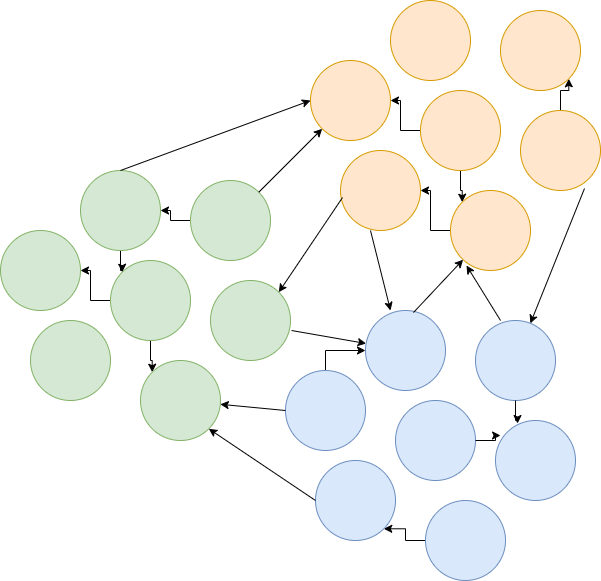

The diagram above was exported from draw.io. Its source (the exported page's mxGraphModel, read from the mxfile embedded in the PNG):
<mxGraphModel dx="1364" dy="774" grid="1" gridSize="10" guides="1" tooltips="1" connect="1" arrows="1" fold="1" page="1" pageScale="1" pageWidth="850" pageHeight="1100" math="0" shadow="0">
  <root>
    <mxCell id="0" />
    <mxCell id="1" parent="0" />
    <mxCell id="gyvstXw4_1V3JEOv_e4o-26" value="" style="edgeStyle=orthogonalEdgeStyle;rounded=0;orthogonalLoop=1;jettySize=auto;html=1;" edge="1" parent="1" source="gyvstXw4_1V3JEOv_e4o-1" target="gyvstXw4_1V3JEOv_e4o-7">
      <mxGeometry relative="1" as="geometry" />
    </mxCell>
    <mxCell id="gyvstXw4_1V3JEOv_e4o-27" style="edgeStyle=orthogonalEdgeStyle;rounded=0;orthogonalLoop=1;jettySize=auto;html=1;entryX=0;entryY=0;entryDx=0;entryDy=0;" edge="1" parent="1" source="gyvstXw4_1V3JEOv_e4o-1" target="gyvstXw4_1V3JEOv_e4o-2">
      <mxGeometry relative="1" as="geometry" />
    </mxCell>
    <mxCell id="gyvstXw4_1V3JEOv_e4o-1" value="" style="ellipse;whiteSpace=wrap;html=1;aspect=fixed;fillColor=#d5e8d4;strokeColor=#82b366;" vertex="1" parent="1">
      <mxGeometry x="140" y="300" width="80" height="80" as="geometry" />
    </mxCell>
    <mxCell id="gyvstXw4_1V3JEOv_e4o-2" value="" style="ellipse;whiteSpace=wrap;html=1;aspect=fixed;fillColor=#d5e8d4;strokeColor=#82b366;" vertex="1" parent="1">
      <mxGeometry x="170" y="400" width="80" height="80" as="geometry" />
    </mxCell>
    <mxCell id="gyvstXw4_1V3JEOv_e4o-3" value="" style="ellipse;whiteSpace=wrap;html=1;aspect=fixed;fillColor=#d5e8d4;strokeColor=#82b366;" vertex="1" parent="1">
      <mxGeometry x="240" y="320" width="80" height="80" as="geometry" />
    </mxCell>
    <mxCell id="gyvstXw4_1V3JEOv_e4o-22" style="edgeStyle=orthogonalEdgeStyle;rounded=0;orthogonalLoop=1;jettySize=auto;html=1;" edge="1" parent="1" source="gyvstXw4_1V3JEOv_e4o-4" target="gyvstXw4_1V3JEOv_e4o-5">
      <mxGeometry relative="1" as="geometry" />
    </mxCell>
    <mxCell id="gyvstXw4_1V3JEOv_e4o-4" value="" style="ellipse;whiteSpace=wrap;html=1;aspect=fixed;fillColor=#d5e8d4;strokeColor=#82b366;" vertex="1" parent="1">
      <mxGeometry x="220" y="220" width="80" height="80" as="geometry" />
    </mxCell>
    <mxCell id="gyvstXw4_1V3JEOv_e4o-23" style="edgeStyle=orthogonalEdgeStyle;rounded=0;orthogonalLoop=1;jettySize=auto;html=1;entryX=0;entryY=0;entryDx=0;entryDy=0;" edge="1" parent="1" source="gyvstXw4_1V3JEOv_e4o-5" target="gyvstXw4_1V3JEOv_e4o-1">
      <mxGeometry relative="1" as="geometry" />
    </mxCell>
    <mxCell id="gyvstXw4_1V3JEOv_e4o-5" value="" style="ellipse;whiteSpace=wrap;html=1;aspect=fixed;fillColor=#d5e8d4;strokeColor=#82b366;" vertex="1" parent="1">
      <mxGeometry x="110" y="210" width="80" height="80" as="geometry" />
    </mxCell>
    <mxCell id="gyvstXw4_1V3JEOv_e4o-6" value="" style="ellipse;whiteSpace=wrap;html=1;aspect=fixed;fillColor=#d5e8d4;strokeColor=#82b366;" vertex="1" parent="1">
      <mxGeometry x="60" y="360" width="80" height="80" as="geometry" />
    </mxCell>
    <mxCell id="gyvstXw4_1V3JEOv_e4o-7" value="" style="ellipse;whiteSpace=wrap;html=1;aspect=fixed;fillColor=#d5e8d4;strokeColor=#82b366;" vertex="1" parent="1">
      <mxGeometry x="30" y="270" width="80" height="80" as="geometry" />
    </mxCell>
    <mxCell id="gyvstXw4_1V3JEOv_e4o-34" style="edgeStyle=orthogonalEdgeStyle;rounded=0;orthogonalLoop=1;jettySize=auto;html=1;" edge="1" parent="1" source="gyvstXw4_1V3JEOv_e4o-8" target="gyvstXw4_1V3JEOv_e4o-14">
      <mxGeometry relative="1" as="geometry" />
    </mxCell>
    <mxCell id="gyvstXw4_1V3JEOv_e4o-35" style="edgeStyle=orthogonalEdgeStyle;rounded=0;orthogonalLoop=1;jettySize=auto;html=1;entryX=0;entryY=0;entryDx=0;entryDy=0;" edge="1" parent="1" source="gyvstXw4_1V3JEOv_e4o-8" target="gyvstXw4_1V3JEOv_e4o-9">
      <mxGeometry relative="1" as="geometry" />
    </mxCell>
    <mxCell id="gyvstXw4_1V3JEOv_e4o-8" value="" style="ellipse;whiteSpace=wrap;html=1;aspect=fixed;fillColor=#ffe6cc;strokeColor=#d79b00;" vertex="1" parent="1">
      <mxGeometry x="450" y="130" width="80" height="80" as="geometry" />
    </mxCell>
    <mxCell id="gyvstXw4_1V3JEOv_e4o-32" style="edgeStyle=orthogonalEdgeStyle;rounded=0;orthogonalLoop=1;jettySize=auto;html=1;" edge="1" parent="1" source="gyvstXw4_1V3JEOv_e4o-9" target="gyvstXw4_1V3JEOv_e4o-13">
      <mxGeometry relative="1" as="geometry" />
    </mxCell>
    <mxCell id="gyvstXw4_1V3JEOv_e4o-9" value="" style="ellipse;whiteSpace=wrap;html=1;aspect=fixed;fillColor=#ffe6cc;strokeColor=#d79b00;" vertex="1" parent="1">
      <mxGeometry x="480" y="230" width="80" height="80" as="geometry" />
    </mxCell>
    <mxCell id="gyvstXw4_1V3JEOv_e4o-33" style="edgeStyle=orthogonalEdgeStyle;rounded=0;orthogonalLoop=1;jettySize=auto;html=1;entryX=1;entryY=1;entryDx=0;entryDy=0;" edge="1" parent="1" source="gyvstXw4_1V3JEOv_e4o-10" target="gyvstXw4_1V3JEOv_e4o-11">
      <mxGeometry relative="1" as="geometry" />
    </mxCell>
    <mxCell id="gyvstXw4_1V3JEOv_e4o-10" value="" style="ellipse;whiteSpace=wrap;html=1;aspect=fixed;fillColor=#ffe6cc;strokeColor=#d79b00;" vertex="1" parent="1">
      <mxGeometry x="550" y="150" width="80" height="80" as="geometry" />
    </mxCell>
    <mxCell id="gyvstXw4_1V3JEOv_e4o-11" value="" style="ellipse;whiteSpace=wrap;html=1;aspect=fixed;fillColor=#ffe6cc;strokeColor=#d79b00;" vertex="1" parent="1">
      <mxGeometry x="530" y="50" width="80" height="80" as="geometry" />
    </mxCell>
    <mxCell id="gyvstXw4_1V3JEOv_e4o-12" value="" style="ellipse;whiteSpace=wrap;html=1;aspect=fixed;fillColor=#ffe6cc;strokeColor=#d79b00;" vertex="1" parent="1">
      <mxGeometry x="420" y="40" width="80" height="80" as="geometry" />
    </mxCell>
    <mxCell id="gyvstXw4_1V3JEOv_e4o-13" value="" style="ellipse;whiteSpace=wrap;html=1;aspect=fixed;fillColor=#ffe6cc;strokeColor=#d79b00;" vertex="1" parent="1">
      <mxGeometry x="370" y="190" width="80" height="80" as="geometry" />
    </mxCell>
    <mxCell id="gyvstXw4_1V3JEOv_e4o-14" value="" style="ellipse;whiteSpace=wrap;html=1;aspect=fixed;fillColor=#ffe6cc;strokeColor=#d79b00;" vertex="1" parent="1">
      <mxGeometry x="340" y="100" width="80" height="80" as="geometry" />
    </mxCell>
    <mxCell id="gyvstXw4_1V3JEOv_e4o-15" value="" style="ellipse;whiteSpace=wrap;html=1;aspect=fixed;fillColor=#dae8fc;strokeColor=#6c8ebf;" vertex="1" parent="1">
      <mxGeometry x="425" y="440" width="80" height="80" as="geometry" />
    </mxCell>
    <mxCell id="gyvstXw4_1V3JEOv_e4o-31" style="edgeStyle=orthogonalEdgeStyle;rounded=0;orthogonalLoop=1;jettySize=auto;html=1;entryX=1;entryY=1;entryDx=0;entryDy=0;" edge="1" parent="1" source="gyvstXw4_1V3JEOv_e4o-16" target="gyvstXw4_1V3JEOv_e4o-20">
      <mxGeometry relative="1" as="geometry" />
    </mxCell>
    <mxCell id="gyvstXw4_1V3JEOv_e4o-16" value="" style="ellipse;whiteSpace=wrap;html=1;aspect=fixed;fillColor=#dae8fc;strokeColor=#6c8ebf;" vertex="1" parent="1">
      <mxGeometry x="455" y="540" width="80" height="80" as="geometry" />
    </mxCell>
    <mxCell id="gyvstXw4_1V3JEOv_e4o-17" value="" style="ellipse;whiteSpace=wrap;html=1;aspect=fixed;fillColor=#dae8fc;strokeColor=#6c8ebf;" vertex="1" parent="1">
      <mxGeometry x="525" y="460" width="80" height="80" as="geometry" />
    </mxCell>
    <mxCell id="gyvstXw4_1V3JEOv_e4o-18" value="" style="ellipse;whiteSpace=wrap;html=1;aspect=fixed;fillColor=#dae8fc;strokeColor=#6c8ebf;" vertex="1" parent="1">
      <mxGeometry x="505" y="360" width="80" height="80" as="geometry" />
    </mxCell>
    <mxCell id="gyvstXw4_1V3JEOv_e4o-19" value="" style="ellipse;whiteSpace=wrap;html=1;aspect=fixed;fillColor=#dae8fc;strokeColor=#6c8ebf;" vertex="1" parent="1">
      <mxGeometry x="395" y="350" width="80" height="80" as="geometry" />
    </mxCell>
    <mxCell id="gyvstXw4_1V3JEOv_e4o-20" value="" style="ellipse;whiteSpace=wrap;html=1;aspect=fixed;fillColor=#dae8fc;strokeColor=#6c8ebf;" vertex="1" parent="1">
      <mxGeometry x="345" y="500" width="80" height="80" as="geometry" />
    </mxCell>
    <mxCell id="gyvstXw4_1V3JEOv_e4o-28" style="edgeStyle=orthogonalEdgeStyle;rounded=0;orthogonalLoop=1;jettySize=auto;html=1;entryX=0;entryY=0.5;entryDx=0;entryDy=0;" edge="1" parent="1" source="gyvstXw4_1V3JEOv_e4o-21" target="gyvstXw4_1V3JEOv_e4o-19">
      <mxGeometry relative="1" as="geometry" />
    </mxCell>
    <mxCell id="gyvstXw4_1V3JEOv_e4o-21" value="" style="ellipse;whiteSpace=wrap;html=1;aspect=fixed;fillColor=#dae8fc;strokeColor=#6c8ebf;" vertex="1" parent="1">
      <mxGeometry x="315" y="410" width="80" height="80" as="geometry" />
    </mxCell>
    <mxCell id="gyvstXw4_1V3JEOv_e4o-29" style="edgeStyle=orthogonalEdgeStyle;rounded=0;orthogonalLoop=1;jettySize=auto;html=1;entryX=0.275;entryY=0.038;entryDx=0;entryDy=0;entryPerimeter=0;" edge="1" parent="1" source="gyvstXw4_1V3JEOv_e4o-18" target="gyvstXw4_1V3JEOv_e4o-17">
      <mxGeometry relative="1" as="geometry" />
    </mxCell>
    <mxCell id="gyvstXw4_1V3JEOv_e4o-30" style="edgeStyle=orthogonalEdgeStyle;rounded=0;orthogonalLoop=1;jettySize=auto;html=1;entryX=0.063;entryY=0.188;entryDx=0;entryDy=0;entryPerimeter=0;" edge="1" parent="1" source="gyvstXw4_1V3JEOv_e4o-15" target="gyvstXw4_1V3JEOv_e4o-17">
      <mxGeometry relative="1" as="geometry" />
    </mxCell>
    <mxCell id="gyvstXw4_1V3JEOv_e4o-36" value="" style="endArrow=classic;html=1;rounded=0;exitX=1;exitY=0;exitDx=0;exitDy=0;" edge="1" parent="1" source="gyvstXw4_1V3JEOv_e4o-4" target="gyvstXw4_1V3JEOv_e4o-14">
      <mxGeometry width="50" height="50" relative="1" as="geometry">
        <mxPoint x="400" y="420" as="sourcePoint" />
        <mxPoint x="450" y="370" as="targetPoint" />
      </mxGeometry>
    </mxCell>
    <mxCell id="gyvstXw4_1V3JEOv_e4o-37" value="" style="endArrow=classic;html=1;rounded=0;exitX=0.5;exitY=0;exitDx=0;exitDy=0;entryX=0;entryY=0.5;entryDx=0;entryDy=0;" edge="1" parent="1" source="gyvstXw4_1V3JEOv_e4o-5" target="gyvstXw4_1V3JEOv_e4o-14">
      <mxGeometry width="50" height="50" relative="1" as="geometry">
        <mxPoint x="298" y="242" as="sourcePoint" />
        <mxPoint x="362" y="178" as="targetPoint" />
      </mxGeometry>
    </mxCell>
    <mxCell id="gyvstXw4_1V3JEOv_e4o-38" value="" style="endArrow=classic;html=1;rounded=0;exitX=0;exitY=0.5;exitDx=0;exitDy=0;" edge="1" parent="1" source="gyvstXw4_1V3JEOv_e4o-21" target="gyvstXw4_1V3JEOv_e4o-2">
      <mxGeometry width="50" height="50" relative="1" as="geometry">
        <mxPoint x="400" y="420" as="sourcePoint" />
        <mxPoint x="450" y="370" as="targetPoint" />
      </mxGeometry>
    </mxCell>
    <mxCell id="gyvstXw4_1V3JEOv_e4o-39" value="" style="endArrow=classic;html=1;rounded=0;entryX=0.2;entryY=0.938;entryDx=0;entryDy=0;entryPerimeter=0;exitX=0.313;exitY=0;exitDx=0;exitDy=0;exitPerimeter=0;" edge="1" parent="1" source="gyvstXw4_1V3JEOv_e4o-18" target="gyvstXw4_1V3JEOv_e4o-9">
      <mxGeometry width="50" height="50" relative="1" as="geometry">
        <mxPoint x="400" y="420" as="sourcePoint" />
        <mxPoint x="450" y="370" as="targetPoint" />
      </mxGeometry>
    </mxCell>
    <mxCell id="gyvstXw4_1V3JEOv_e4o-40" value="" style="endArrow=classic;html=1;rounded=0;exitX=0.375;exitY=1;exitDx=0;exitDy=0;exitPerimeter=0;entryX=0.313;entryY=0;entryDx=0;entryDy=0;entryPerimeter=0;" edge="1" parent="1" source="gyvstXw4_1V3JEOv_e4o-13" target="gyvstXw4_1V3JEOv_e4o-19">
      <mxGeometry width="50" height="50" relative="1" as="geometry">
        <mxPoint x="400" y="420" as="sourcePoint" />
        <mxPoint x="450" y="370" as="targetPoint" />
      </mxGeometry>
    </mxCell>
    <mxCell id="gyvstXw4_1V3JEOv_e4o-41" value="" style="endArrow=classic;html=1;rounded=0;exitX=0.025;exitY=0.588;exitDx=0;exitDy=0;exitPerimeter=0;entryX=1;entryY=0;entryDx=0;entryDy=0;" edge="1" parent="1" source="gyvstXw4_1V3JEOv_e4o-13" target="gyvstXw4_1V3JEOv_e4o-3">
      <mxGeometry width="50" height="50" relative="1" as="geometry">
        <mxPoint x="400" y="420" as="sourcePoint" />
        <mxPoint x="450" y="370" as="targetPoint" />
      </mxGeometry>
    </mxCell>
    <mxCell id="gyvstXw4_1V3JEOv_e4o-42" value="" style="endArrow=classic;html=1;rounded=0;exitX=0;exitY=0.5;exitDx=0;exitDy=0;entryX=1;entryY=1;entryDx=0;entryDy=0;" edge="1" parent="1" source="gyvstXw4_1V3JEOv_e4o-20" target="gyvstXw4_1V3JEOv_e4o-2">
      <mxGeometry width="50" height="50" relative="1" as="geometry">
        <mxPoint x="400" y="420" as="sourcePoint" />
        <mxPoint x="450" y="370" as="targetPoint" />
      </mxGeometry>
    </mxCell>
    <mxCell id="gyvstXw4_1V3JEOv_e4o-43" value="" style="endArrow=classic;html=1;rounded=0;exitX=1.013;exitY=0.625;exitDx=0;exitDy=0;exitPerimeter=0;" edge="1" parent="1" source="gyvstXw4_1V3JEOv_e4o-3" target="gyvstXw4_1V3JEOv_e4o-19">
      <mxGeometry width="50" height="50" relative="1" as="geometry">
        <mxPoint x="400" y="420" as="sourcePoint" />
        <mxPoint x="450" y="370" as="targetPoint" />
      </mxGeometry>
    </mxCell>
    <mxCell id="gyvstXw4_1V3JEOv_e4o-44" value="" style="endArrow=classic;html=1;rounded=0;exitX=0.8;exitY=0.975;exitDx=0;exitDy=0;exitPerimeter=0;" edge="1" parent="1" source="gyvstXw4_1V3JEOv_e4o-10" target="gyvstXw4_1V3JEOv_e4o-18">
      <mxGeometry width="50" height="50" relative="1" as="geometry">
        <mxPoint x="400" y="420" as="sourcePoint" />
        <mxPoint x="450" y="370" as="targetPoint" />
      </mxGeometry>
    </mxCell>
    <mxCell id="gyvstXw4_1V3JEOv_e4o-45" value="" style="endArrow=classic;html=1;rounded=0;exitX=0.6;exitY=0.025;exitDx=0;exitDy=0;exitPerimeter=0;" edge="1" parent="1" source="gyvstXw4_1V3JEOv_e4o-19" target="gyvstXw4_1V3JEOv_e4o-9">
      <mxGeometry width="50" height="50" relative="1" as="geometry">
        <mxPoint x="400" y="420" as="sourcePoint" />
        <mxPoint x="450" y="370" as="targetPoint" />
      </mxGeometry>
    </mxCell>
  </root>
</mxGraphModel>